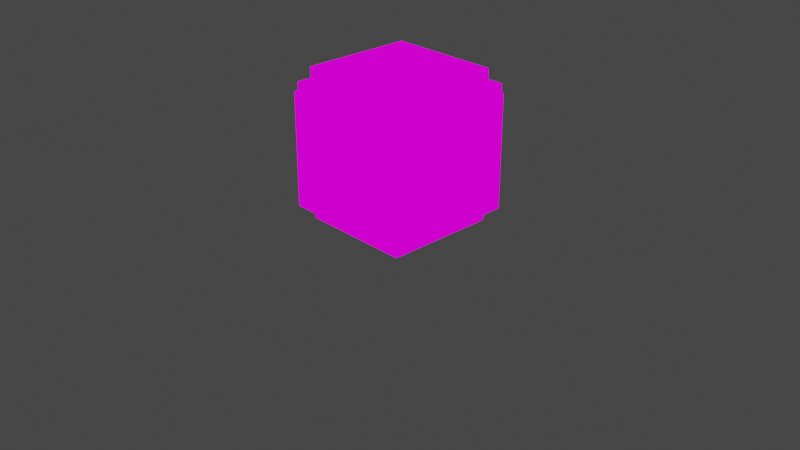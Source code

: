 # Source: large_square_pipes.blend  (saved by Blender 3.4.6; exported with 4.5.12 LTS)
import bpy
from mathutils import Matrix  # noqa: F401  (used for matrix-valued properties, if any)

bpy.ops.wm.read_factory_settings(use_empty=True)
scene = bpy.context.scene
scene.name = 'Scene'

# ---- collections
col_collection = bpy.data.collections.new('Collection'); scene.collection.children.link(col_collection)

# ---- images (referenced by path relative to the original .blend; pixels are not part of the script)
import os
ASSET_DIR = os.environ.get("B2B_ASSET_DIR", "")  # directory of the original .blend (textures are referenced by path, not embedded)
HERE = os.path.dirname(os.path.abspath(__file__))  # packed textures are extracted next to this script under _unpacked/

def load_image(name, relpath, width, height, colorspace="sRGB"):
    """Load a texture the original file referenced (path relative to the .blend, or extracted next to this script)."""
    p = next((c for c in (os.path.join(HERE, relpath), os.path.join(ASSET_DIR, relpath)) if relpath and os.path.exists(c)), "")
    if p:
        img = bpy.data.images.load(p, check_existing=True)
        img.name = name
    else:  # same state as the original file: an image datablock whose file is absent (Cycles renders it pink)
        img = bpy.data.images.new(name, width, height)
        img.source = "FILE"
        img.filepath = "//" + (relpath or name)
    img.colorspace_settings.name = colorspace
    return img
img_pipe_thick_png = load_image('pipe_thick.png', 'pipe_thick.png', 1024, 1024, 'sRGB')

# ---- materials (node trees are filled in below, after node groups)
mat_mat_diffuse_cutout = bpy.data.materials.new('MAT_DIFFUSE_CUTOUT')
mat_mat_diffuse_cutout.use_transparent_shadow = False

# ---- material node trees
mat_mat_diffuse_cutout.use_nodes = True; mat_mat_diffuse_cutout.node_tree.nodes.clear()
_N = mat_mat_diffuse_cutout.node_tree.nodes; _L = mat_mat_diffuse_cutout.node_tree.links
n0 = _N.new('ShaderNodeTexImage'); n0.name = 'Image Texture'; n0.location = (-20, 300)
n0.image = img_pipe_thick_png
n0.interpolation = 'Closest'
n1 = _N.new('ShaderNodeOutputMaterial'); n1.name = 'Material Output'; n1.location = (300, 300)
_L.new(n0.outputs[0], n1.inputs[0])
n1.is_active_output = True

# ---- world
world_world = bpy.data.worlds.new('World'); scene.world = world_world
world_world.use_nodes = True; world_world.node_tree.nodes.clear()
_N = world_world.node_tree.nodes; _L = world_world.node_tree.links
n0 = _N.new('ShaderNodeOutputWorld'); n0.name = 'World Output'; n0.location = (300, 300)
n1 = _N.new('ShaderNodeBackground'); n1.name = 'Background'; n1.location = (10, 300)
n1.inputs[0].default_value = (0.05088, 0.05088, 0.05088, 1.0)
_L.new(n1.outputs[0], n0.inputs[0])
n0.is_active_output = True
world_world.color = (0.05088, 0.05088, 0.05088)
world_world.use_sun_shadow = False
world_world.sun_shadow_jitter_overblur = 0.0

# ---- cameras
cam_camera = bpy.data.cameras.new('Camera')
cam_camera.clip_end = 100.0
cam_camera.ortho_scale = 7.314

# ---- meshes
me_cube_001 = bpy.data.meshes.new('Cube.001')
me_cube_001.from_pydata([(-0.375, -0.375, 0.125), (-0.375, -0.375, 0.875), (-0.375, 0.375, 0.125), (-0.375, 0.375, 0.875), (0.375, -0.375, 0.125), (0.375, -0.375, 0.875), (0.375, 0.375, 0.125), (0.375, 0.375, 0.875)], [], [(0, 1, 3, 2), (2, 3, 7, 6), (6, 7, 5, 4), (4, 5, 1, 0), (2, 6, 4, 0), (7, 3, 1, 5)])
_uv = me_cube_001.uv_layers.new(name='UVMap')
_uv.uv.foreach_set('vector', [0.1875, 0.625, 0.1875, 0.8125, 0.0, 0.8125, 0.0, 0.625, 0.75, 0.625, 0.75, 0.8125, 0.5625, 0.8125, 0.5625, 0.625, 0.5625, 0.625, 0.5625, 0.8125, 0.375, 0.8125, 0.375, 0.625, 0.375, 0.625, 0.375, 0.8125, 0.1875, 0.8125, 0.1875, 0.625, 0.375, 0.8125, 0.5625, 0.8125, 0.5625, 1.0, 0.375, 1.0, 0.375, 1.0, 0.1875, 1.0, 0.1875, 0.8125, 0.375, 0.8125])
me_cube_001.materials.append(mat_mat_diffuse_cutout)
me_cube_001.use_remesh_preserve_volume = False
me_cube_001.use_remesh_preserve_attributes = False
me_cube_001.use_mirror_vertex_groups = False
me_cube_001.update()
me_cube_003 = bpy.data.meshes.new('Cube.003')
me_cube_003.from_pydata([(-0.375, -0.375, 0.875), (-0.375, -0.375, 1.0), (-0.375, 0.375, 0.875), (-0.375, 0.375, 1.0), (0.375, -0.375, 0.875), (0.375, -0.375, 1.0), (0.375, 0.375, 0.875), (0.375, 0.375, 1.0)], [], [(0, 1, 3, 2), (2, 3, 7, 6), (6, 7, 5, 4), (4, 5, 1, 0), (7, 3, 1, 5)])
_uv = me_cube_003.uv_layers.new(name='UVMap')
_uv.uv.foreach_set('vector', [0.1875, 0.4062, 0.1875, 0.4375, 0.0, 0.4375, 0.0, 0.4062, 0.75, 0.4062, 0.75, 0.4375, 0.5625, 0.4375, 0.5625, 0.4062, 0.5625, 0.4062, 0.5625, 0.4375, 0.375, 0.4375, 0.375, 0.4062, 0.375, 0.4062, 0.375, 0.4375, 0.1875, 0.4375, 0.1875, 0.4062, 0.375, 0.625, 0.1875, 0.625, 0.1875, 0.4375, 0.375, 0.4375])
me_cube_003.materials.append(mat_mat_diffuse_cutout)
me_cube_003.use_remesh_preserve_volume = False
me_cube_003.use_remesh_preserve_attributes = False
me_cube_003.use_mirror_vertex_groups = False
me_cube_003.update()
me_cube_008 = bpy.data.meshes.new('Cube.008')
me_cube_008.from_pydata([(-0.375, -0.375, 0.125), (-0.375, -0.5, 0.125), (-0.375, -0.375, 0.875), (-0.375, -0.5, 0.875), (0.375, -0.375, 0.125), (0.375, -0.5, 0.125), (0.375, -0.375, 0.875), (0.375, -0.5, 0.875)], [], [(0, 1, 3, 2), (2, 3, 7, 6), (6, 7, 5, 4), (4, 5, 1, 0), (7, 3, 1, 5)])
_uv = me_cube_008.uv_layers.new(name='UVMap')
_uv.uv.foreach_set('vector', [0.1875, 0.4062, 0.1875, 0.4375, 0.0, 0.4375, 0.0, 0.4062, 0.75, 0.4062, 0.75, 0.4375, 0.5625, 0.4375, 0.5625, 0.4062, 0.5625, 0.4062, 0.5625, 0.4375, 0.375, 0.4375, 0.375, 0.4062, 0.375, 0.4062, 0.375, 0.4375, 0.1875, 0.4375, 0.1875, 0.4062, 0.375, 0.625, 0.1875, 0.625, 0.1875, 0.4375, 0.375, 0.4375])
me_cube_008.materials.append(mat_mat_diffuse_cutout)
me_cube_008.use_remesh_preserve_volume = False
me_cube_008.use_remesh_preserve_attributes = False
me_cube_008.use_mirror_vertex_groups = False
me_cube_008.update()
me_cube_009 = bpy.data.meshes.new('Cube.009')
me_cube_009.from_pydata([(0.375, 0.375, 0.125), (0.375, 0.5, 0.125), (0.375, 0.375, 0.875), (0.375, 0.5, 0.875), (-0.375, 0.375, 0.125), (-0.375, 0.5, 0.125), (-0.375, 0.375, 0.875), (-0.375, 0.5, 0.875)], [], [(0, 1, 3, 2), (2, 3, 7, 6), (6, 7, 5, 4), (4, 5, 1, 0), (7, 3, 1, 5)])
_uv = me_cube_009.uv_layers.new(name='UVMap')
_uv.uv.foreach_set('vector', [0.1875, 0.4062, 0.1875, 0.4375, 0.0, 0.4375, 0.0, 0.4062, 0.75, 0.4062, 0.75, 0.4375, 0.5625, 0.4375, 0.5625, 0.4062, 0.5625, 0.4062, 0.5625, 0.4375, 0.375, 0.4375, 0.375, 0.4062, 0.375, 0.4062, 0.375, 0.4375, 0.1875, 0.4375, 0.1875, 0.4062, 0.375, 0.625, 0.1875, 0.625, 0.1875, 0.4375, 0.375, 0.4375])
me_cube_009.materials.append(mat_mat_diffuse_cutout)
me_cube_009.use_remesh_preserve_volume = False
me_cube_009.use_remesh_preserve_attributes = False
me_cube_009.use_mirror_vertex_groups = False
me_cube_009.update()
me_cube_010 = bpy.data.meshes.new('Cube.010')
me_cube_010.from_pydata([(0.375, -0.375, 0.125), (0.5, -0.375, 0.125), (0.375, -0.375, 0.875), (0.5, -0.375, 0.875), (0.375, 0.375, 0.125), (0.5, 0.375, 0.125), (0.375, 0.375, 0.875), (0.5, 0.375, 0.875)], [], [(0, 1, 3, 2), (2, 3, 7, 6), (6, 7, 5, 4), (4, 5, 1, 0), (7, 3, 1, 5)])
_uv = me_cube_010.uv_layers.new(name='UVMap')
_uv.uv.foreach_set('vector', [0.1875, 0.4062, 0.1875, 0.4375, 0.0, 0.4375, 0.0, 0.4062, 0.75, 0.4062, 0.75, 0.4375, 0.5625, 0.4375, 0.5625, 0.4062, 0.5625, 0.4062, 0.5625, 0.4375, 0.375, 0.4375, 0.375, 0.4062, 0.375, 0.4062, 0.375, 0.4375, 0.1875, 0.4375, 0.1875, 0.4062, 0.375, 0.625, 0.1875, 0.625, 0.1875, 0.4375, 0.375, 0.4375])
me_cube_010.materials.append(mat_mat_diffuse_cutout)
me_cube_010.use_remesh_preserve_volume = False
me_cube_010.use_remesh_preserve_attributes = False
me_cube_010.use_mirror_vertex_groups = False
me_cube_010.update()
me_cube_011 = bpy.data.meshes.new('Cube.011')
me_cube_011.from_pydata([(-0.375, 0.375, 0.125), (-0.5, 0.375, 0.125), (-0.375, 0.375, 0.875), (-0.5, 0.375, 0.875), (-0.375, -0.375, 0.125), (-0.5, -0.375, 0.125), (-0.375, -0.375, 0.875), (-0.5, -0.375, 0.875)], [], [(0, 1, 3, 2), (2, 3, 7, 6), (6, 7, 5, 4), (4, 5, 1, 0), (7, 3, 1, 5)])
_uv = me_cube_011.uv_layers.new(name='UVMap')
_uv.uv.foreach_set('vector', [0.1875, 0.4062, 0.1875, 0.4375, 0.0, 0.4375, 0.0, 0.4062, 0.75, 0.4062, 0.75, 0.4375, 0.5625, 0.4375, 0.5625, 0.4062, 0.5625, 0.4062, 0.5625, 0.4375, 0.375, 0.4375, 0.375, 0.4062, 0.375, 0.4062, 0.375, 0.4375, 0.1875, 0.4375, 0.1875, 0.4062, 0.375, 0.625, 0.1875, 0.625, 0.1875, 0.4375, 0.375, 0.4375])
me_cube_011.materials.append(mat_mat_diffuse_cutout)
me_cube_011.use_remesh_preserve_volume = False
me_cube_011.use_remesh_preserve_attributes = False
me_cube_011.use_mirror_vertex_groups = False
me_cube_011.update()
me_cube_012 = bpy.data.meshes.new('Cube.012')
me_cube_012.from_pydata([(-0.375, 0.375, 0.125), (-0.375, 0.375, -2.981e-09), (-0.375, -0.375, 0.125), (-0.375, -0.375, -1.162e-07), (0.375, 0.375, 0.125), (0.375, 0.375, -2.981e-09), (0.375, -0.375, 0.125), (0.375, -0.375, -1.162e-07)], [], [(0, 1, 3, 2), (2, 3, 7, 6), (6, 7, 5, 4), (4, 5, 1, 0), (7, 3, 1, 5)])
_uv = me_cube_012.uv_layers.new(name='UVMap')
_uv.uv.foreach_set('vector', [0.1875, 0.4062, 0.1875, 0.4375, 0.0, 0.4375, 0.0, 0.4062, 0.75, 0.4062, 0.75, 0.4375, 0.5625, 0.4375, 0.5625, 0.4062, 0.5625, 0.4062, 0.5625, 0.4375, 0.375, 0.4375, 0.375, 0.4062, 0.375, 0.4062, 0.375, 0.4375, 0.1875, 0.4375, 0.1875, 0.4062, 0.375, 0.625, 0.1875, 0.625, 0.1875, 0.4375, 0.375, 0.4375])
me_cube_012.materials.append(mat_mat_diffuse_cutout)
me_cube_012.use_remesh_preserve_volume = False
me_cube_012.use_remesh_preserve_attributes = False
me_cube_012.use_mirror_vertex_groups = False
me_cube_012.update()

# ---- objects
ob_camera = bpy.data.objects.new('Camera', cam_camera)
ob_node_center = bpy.data.objects.new('NODE_CENTER', me_cube_001)
ob_node_pz = bpy.data.objects.new('NODE_PZ', me_cube_003)
ob_node_ny = bpy.data.objects.new('NODE_NY', me_cube_008)
ob_node_py = bpy.data.objects.new('NODE_PY', me_cube_009)
ob_node_px = bpy.data.objects.new('NODE_PX', me_cube_010)
ob_node_nx = bpy.data.objects.new('NODE_NX', me_cube_011)
ob_node_nz = bpy.data.objects.new('NODE_NZ', me_cube_012)

# ---- transforms, parenting, visibility, modifiers, constraints
ob_camera.location = (7.359, -6.926, 4.958)
ob_camera.rotation_euler = (1.109, 0.0, 0.8149)
ob_camera.scale = (1.6, 1.6, 1.6)
ob_camera.lock_rotations_4d = False
ob_camera.empty_display_type = 'ARROWS'
ob_camera.color = (0.0, 0.0, 0.0, 0.0)
ob_camera.display_type = 'WIRE'
ob_camera.lineart.crease_threshold = 0.0
ob_node_center.location = (0.0, 0.0, 0.0)
ob_node_center.scale = (1.6, 1.6, 1.6)
ob_node_center.lineart.crease_threshold = 0.0
ob_node_pz.location = (0.0, 0.0, 0.0)
ob_node_pz.scale = (1.6, 1.6, 1.6)
ob_node_pz.lineart.crease_threshold = 0.0
ob_node_ny.location = (0.0, 0.0, 0.0)
ob_node_ny.scale = (1.6, 1.6, 1.6)
ob_node_ny.lineart.crease_threshold = 0.0
ob_node_py.location = (0.0, 0.0, 0.0)
ob_node_py.scale = (1.6, 1.6, 1.6)
ob_node_py.lineart.crease_threshold = 0.0
ob_node_px.location = (0.0, 0.0, 0.0)
ob_node_px.scale = (1.6, 1.6, 1.6)
ob_node_px.lineart.crease_threshold = 0.0
ob_node_nx.location = (0.0, 0.0, 0.0)
ob_node_nx.scale = (1.6, 1.6, 1.6)
ob_node_nx.lineart.crease_threshold = 0.0
ob_node_nz.location = (0.0, 0.0, 0.0)
ob_node_nz.scale = (1.6, 1.6, 1.6)
ob_node_nz.lineart.crease_threshold = 0.0

# ---- collection membership
col_collection.objects.link(ob_camera)
col_collection.objects.link(ob_node_center)
col_collection.objects.link(ob_node_pz)
col_collection.objects.link(ob_node_ny)
col_collection.objects.link(ob_node_py)
col_collection.objects.link(ob_node_px)
col_collection.objects.link(ob_node_nx)
col_collection.objects.link(ob_node_nz)

# ---- scene / render settings (as saved in the file)
scene.camera = ob_camera
scene.frame_start = 1; scene.frame_end = 250; scene.frame_set(1)
scene.render.engine = 'BLENDER_EEVEE_NEXT'
scene.cycles.samples = 128
scene.cycles.sampling_pattern = 'TABULATED_SOBOL'
scene.cycles.use_adaptive_sampling = False
scene.cycles.use_light_tree = False
scene.eevee.use_gtao = True
scene.eevee.gtao_quality = 0.4
scene.eevee.gtao_distance = 2.5
scene.eevee.fast_gi_quality = 0.4
scene.view_settings.view_transform = 'Filmic'
bpy.context.view_layer.update()

# ---- added for rendering (the .blend has no usable light): sun
light_auto_sun = bpy.data.lights.new('AutoSun', 'SUN')
light_auto_sun.energy = 3.0
light_auto_sun.angle = 0.0523599
ob_auto_sun = bpy.data.objects.new('AutoSun', light_auto_sun)
scene.collection.objects.link(ob_auto_sun)
ob_auto_sun.rotation_euler = (0.872665, 0.174533, 0.523599)
bpy.context.view_layer.update()
